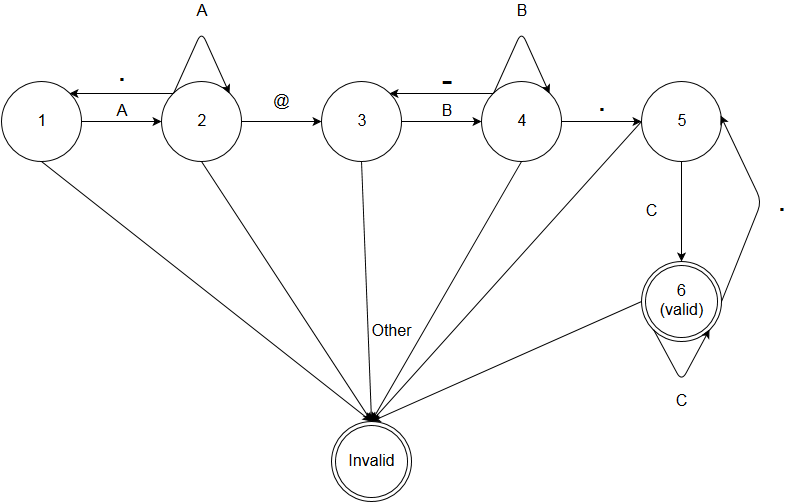

The diagram above was exported from draw.io. Its source (the exported page's mxGraphModel, read from the mxfile embedded in the PNG):
<mxGraphModel dx="876" dy="503" grid="1" gridSize="10" guides="1" tooltips="1" connect="1" arrows="1" fold="1" page="1" pageScale="1" pageWidth="850" pageHeight="1100" background="#ffffff" math="0" shadow="0">
  <root>
    <mxCell id="0" />
    <mxCell id="1" parent="0" />
    <mxCell id="2" value="" style="ellipse;whiteSpace=wrap;html=1;" vertex="1" parent="1">
      <mxGeometry y="240" width="80" height="80" as="geometry" />
    </mxCell>
    <mxCell id="3" value="" style="ellipse;whiteSpace=wrap;html=1;" vertex="1" parent="1">
      <mxGeometry x="160" y="240" width="80" height="80" as="geometry" />
    </mxCell>
    <mxCell id="4" value="" style="ellipse;whiteSpace=wrap;html=1;" vertex="1" parent="1">
      <mxGeometry x="320" y="240" width="80" height="80" as="geometry" />
    </mxCell>
    <mxCell id="5" value="" style="endArrow=classic;html=1;exitX=1;exitY=0.5;entryX=0;entryY=0.5;" edge="1" parent="1" source="2" target="3">
      <mxGeometry width="50" height="50" relative="1" as="geometry">
        <mxPoint x="10" y="60" as="sourcePoint" />
        <mxPoint x="60" y="10" as="targetPoint" />
      </mxGeometry>
    </mxCell>
    <mxCell id="6" value="" style="endArrow=classic;html=1;exitX=1;exitY=0.5;entryX=0;entryY=0.5;" edge="1" parent="1" source="3" target="4">
      <mxGeometry width="50" height="50" relative="1" as="geometry">
        <mxPoint x="10" y="60" as="sourcePoint" />
        <mxPoint x="60" y="10" as="targetPoint" />
      </mxGeometry>
    </mxCell>
    <mxCell id="7" value="" style="endArrow=classic;html=1;exitX=0;exitY=0;entryX=1;entryY=0;" edge="1" parent="1" source="3" target="2">
      <mxGeometry width="50" height="50" relative="1" as="geometry">
        <mxPoint x="10" y="160" as="sourcePoint" />
        <mxPoint x="60" y="110" as="targetPoint" />
        <Array as="points" />
      </mxGeometry>
    </mxCell>
    <mxCell id="8" value="&lt;font style=&quot;font-size: 32px&quot;&gt;.&lt;/font&gt;" style="text;html=1;strokeColor=none;fillColor=none;align=center;verticalAlign=middle;whiteSpace=wrap;" vertex="1" parent="1">
      <mxGeometry x="80" y="210" width="80" height="40" as="geometry" />
    </mxCell>
    <mxCell id="12" value="&lt;font style=&quot;font-size: 16px&quot;&gt;A&lt;/font&gt;" style="text;html=1;strokeColor=none;fillColor=none;align=center;verticalAlign=middle;whiteSpace=wrap;" vertex="1" parent="1">
      <mxGeometry x="180" y="160" width="40" height="20" as="geometry" />
    </mxCell>
    <mxCell id="13" value="&lt;font style=&quot;font-size: 16px&quot;&gt;@&lt;/font&gt;" style="text;html=1;strokeColor=none;fillColor=none;align=center;verticalAlign=middle;whiteSpace=wrap;" vertex="1" parent="1">
      <mxGeometry x="260" y="250" width="40" height="20" as="geometry" />
    </mxCell>
    <mxCell id="14" value="" style="endArrow=classic;html=1;exitX=0;exitY=0;entryX=1;entryY=0;" edge="1" parent="1" source="3" target="3">
      <mxGeometry width="50" height="50" relative="1" as="geometry">
        <mxPoint x="10" y="90" as="sourcePoint" />
        <mxPoint x="60" y="40" as="targetPoint" />
        <Array as="points">
          <mxPoint x="200" y="190" />
        </Array>
      </mxGeometry>
    </mxCell>
    <mxCell id="15" value="&lt;font style=&quot;font-size: 16px&quot;&gt;A&lt;/font&gt;" style="text;html=1;strokeColor=none;fillColor=none;align=center;verticalAlign=middle;whiteSpace=wrap;" vertex="1" parent="1">
      <mxGeometry x="100" y="260" width="40" height="20" as="geometry" />
    </mxCell>
    <mxCell id="16" value="" style="ellipse;whiteSpace=wrap;html=1;" vertex="1" parent="1">
      <mxGeometry x="480" y="240" width="80" height="80" as="geometry" />
    </mxCell>
    <mxCell id="17" value="" style="ellipse;whiteSpace=wrap;html=1;" vertex="1" parent="1">
      <mxGeometry x="640" y="240" width="80" height="80" as="geometry" />
    </mxCell>
    <mxCell id="18" value="" style="endArrow=classic;html=1;exitX=1;exitY=0.5;entryX=0;entryY=0.5;" edge="1" parent="1" source="4" target="16">
      <mxGeometry width="50" height="50" relative="1" as="geometry">
        <mxPoint x="10" y="90" as="sourcePoint" />
        <mxPoint x="60" y="40" as="targetPoint" />
      </mxGeometry>
    </mxCell>
    <mxCell id="19" value="" style="endArrow=classic;html=1;exitX=0;exitY=0;entryX=1;entryY=0;" edge="1" parent="1" source="16" target="4">
      <mxGeometry width="50" height="50" relative="1" as="geometry">
        <mxPoint x="60" y="90" as="sourcePoint" />
        <mxPoint x="110" y="40" as="targetPoint" />
        <Array as="points" />
      </mxGeometry>
    </mxCell>
    <mxCell id="20" value="" style="endArrow=classic;html=1;exitX=0;exitY=0;entryX=1;entryY=0;" edge="1" parent="1" source="16" target="16">
      <mxGeometry width="50" height="50" relative="1" as="geometry">
        <mxPoint x="60" y="90" as="sourcePoint" />
        <mxPoint x="110" y="40" as="targetPoint" />
        <Array as="points">
          <mxPoint x="520" y="190" />
        </Array>
      </mxGeometry>
    </mxCell>
    <mxCell id="21" value="" style="endArrow=classic;html=1;exitX=1;exitY=0.5;entryX=0;entryY=0.5;" edge="1" parent="1" source="16" target="17">
      <mxGeometry width="50" height="50" relative="1" as="geometry">
        <mxPoint x="210" y="90" as="sourcePoint" />
        <mxPoint x="260" y="40" as="targetPoint" />
      </mxGeometry>
    </mxCell>
    <mxCell id="23" value="" style="ellipse;shape=doubleEllipse;whiteSpace=wrap;html=1;" vertex="1" parent="1">
      <mxGeometry x="640" y="420" width="80" height="80" as="geometry" />
    </mxCell>
    <mxCell id="25" value="&lt;font style=&quot;font-size: 32px&quot;&gt;-&lt;/font&gt;" style="text;html=1;strokeColor=none;fillColor=none;align=center;verticalAlign=middle;whiteSpace=wrap;" vertex="1" parent="1">
      <mxGeometry x="425" y="230" width="40" height="20" as="geometry" />
    </mxCell>
    <mxCell id="27" value="&lt;font style=&quot;font-size: 16px&quot;&gt;B&lt;/font&gt;" style="text;html=1;strokeColor=none;fillColor=none;align=center;verticalAlign=middle;whiteSpace=wrap;" vertex="1" parent="1">
      <mxGeometry x="425" y="260" width="40" height="20" as="geometry" />
    </mxCell>
    <mxCell id="28" value="&lt;font style=&quot;font-size: 16px&quot;&gt;B&lt;/font&gt;" style="text;html=1;strokeColor=none;fillColor=none;align=center;verticalAlign=middle;whiteSpace=wrap;" vertex="1" parent="1">
      <mxGeometry x="500" y="160" width="40" height="20" as="geometry" />
    </mxCell>
    <mxCell id="29" value="&lt;font style=&quot;font-size: 32px&quot;&gt;.&lt;/font&gt;" style="text;html=1;strokeColor=none;fillColor=none;align=center;verticalAlign=middle;whiteSpace=wrap;" vertex="1" parent="1">
      <mxGeometry x="580" y="250" width="40" height="20" as="geometry" />
    </mxCell>
    <mxCell id="30" value="" style="endArrow=classic;html=1;exitX=0.5;exitY=1;entryX=0.5;entryY=0;" edge="1" parent="1" source="17" target="23">
      <mxGeometry width="50" height="50" relative="1" as="geometry">
        <mxPoint x="10" y="130" as="sourcePoint" />
        <mxPoint x="60" y="80" as="targetPoint" />
      </mxGeometry>
    </mxCell>
    <mxCell id="33" value="" style="endArrow=classic;html=1;exitX=1;exitY=0.5;entryX=0.988;entryY=0.425;entryPerimeter=0;" edge="1" parent="1" source="23" target="17">
      <mxGeometry width="50" height="50" relative="1" as="geometry">
        <mxPoint x="80" y="130" as="sourcePoint" />
        <mxPoint x="130" y="80" as="targetPoint" />
        <Array as="points">
          <mxPoint x="760" y="360" />
        </Array>
      </mxGeometry>
    </mxCell>
    <mxCell id="34" value="" style="endArrow=classic;html=1;exitX=0;exitY=1;entryX=1;entryY=1;" edge="1" parent="1" source="23" target="23">
      <mxGeometry width="50" height="50" relative="1" as="geometry">
        <mxPoint x="80" y="130" as="sourcePoint" />
        <mxPoint x="130" y="80" as="targetPoint" />
        <Array as="points">
          <mxPoint x="680" y="540" />
        </Array>
      </mxGeometry>
    </mxCell>
    <mxCell id="35" value="C" style="text;html=1;strokeColor=none;fillColor=none;align=center;verticalAlign=middle;whiteSpace=wrap;fontSize=16;" vertex="1" parent="1">
      <mxGeometry x="630" y="360" width="40" height="20" as="geometry" />
    </mxCell>
    <mxCell id="36" value="C" style="text;html=1;strokeColor=none;fillColor=none;align=center;verticalAlign=middle;whiteSpace=wrap;fontSize=16;" vertex="1" parent="1">
      <mxGeometry x="660" y="550" width="40" height="20" as="geometry" />
    </mxCell>
    <mxCell id="38" value="&lt;font style=&quot;font-size: 32px&quot;&gt;.&lt;/font&gt;" style="text;html=1;strokeColor=none;fillColor=none;align=center;verticalAlign=middle;whiteSpace=wrap;" vertex="1" parent="1">
      <mxGeometry x="760" y="350" width="40" height="20" as="geometry" />
    </mxCell>
    <mxCell id="39" value="1" style="text;html=1;strokeColor=none;fillColor=none;align=center;verticalAlign=middle;whiteSpace=wrap;fontSize=16;" vertex="1" parent="1">
      <mxGeometry x="20" y="270" width="40" height="20" as="geometry" />
    </mxCell>
    <mxCell id="40" value="2" style="text;html=1;strokeColor=none;fillColor=none;align=center;verticalAlign=middle;whiteSpace=wrap;fontSize=16;" vertex="1" parent="1">
      <mxGeometry x="180" y="270" width="40" height="20" as="geometry" />
    </mxCell>
    <mxCell id="41" value="3" style="text;html=1;strokeColor=none;fillColor=none;align=center;verticalAlign=middle;whiteSpace=wrap;fontSize=16;" vertex="1" parent="1">
      <mxGeometry x="340" y="270" width="40" height="20" as="geometry" />
    </mxCell>
    <mxCell id="42" value="4" style="text;html=1;strokeColor=none;fillColor=none;align=center;verticalAlign=middle;whiteSpace=wrap;fontSize=16;" vertex="1" parent="1">
      <mxGeometry x="500" y="270" width="40" height="20" as="geometry" />
    </mxCell>
    <mxCell id="43" value="5" style="text;html=1;strokeColor=none;fillColor=none;align=center;verticalAlign=middle;whiteSpace=wrap;fontSize=16;" vertex="1" parent="1">
      <mxGeometry x="660" y="270" width="40" height="20" as="geometry" />
    </mxCell>
    <mxCell id="44" value="6 (valid)&lt;br&gt;" style="text;html=1;strokeColor=none;fillColor=none;align=center;verticalAlign=middle;whiteSpace=wrap;fontSize=16;" vertex="1" parent="1">
      <mxGeometry x="660" y="450" width="40" height="20" as="geometry" />
    </mxCell>
    <mxCell id="45" value="" style="endArrow=classic;html=1;fontSize=16;exitX=0.5;exitY=1;entryX=0.5;entryY=0;" edge="1" parent="1" source="2" target="46">
      <mxGeometry width="50" height="50" relative="1" as="geometry">
        <mxPoint x="10" y="130" as="sourcePoint" />
        <mxPoint x="200" y="480" as="targetPoint" />
      </mxGeometry>
    </mxCell>
    <mxCell id="46" value="" style="ellipse;shape=doubleEllipse;whiteSpace=wrap;html=1;" vertex="1" parent="1">
      <mxGeometry x="330" y="580" width="80" height="80" as="geometry" />
    </mxCell>
    <mxCell id="47" value="" style="endArrow=classic;html=1;fontSize=16;exitX=0.5;exitY=1;entryX=0.5;entryY=0;" edge="1" parent="1" source="3" target="46">
      <mxGeometry width="50" height="50" relative="1" as="geometry">
        <mxPoint x="10" y="280" as="sourcePoint" />
        <mxPoint x="60" y="230" as="targetPoint" />
      </mxGeometry>
    </mxCell>
    <mxCell id="48" value="" style="endArrow=classic;html=1;fontSize=16;exitX=0.5;exitY=1;entryX=0.5;entryY=0;" edge="1" parent="1" source="4" target="46">
      <mxGeometry width="50" height="50" relative="1" as="geometry">
        <mxPoint x="10" y="280" as="sourcePoint" />
        <mxPoint x="60" y="230" as="targetPoint" />
      </mxGeometry>
    </mxCell>
    <mxCell id="49" value="" style="endArrow=classic;html=1;fontSize=16;exitX=0.5;exitY=1;entryX=0.5;entryY=0;" edge="1" parent="1" source="16" target="46">
      <mxGeometry width="50" height="50" relative="1" as="geometry">
        <mxPoint x="10" y="280" as="sourcePoint" />
        <mxPoint x="60" y="230" as="targetPoint" />
      </mxGeometry>
    </mxCell>
    <mxCell id="50" value="" style="endArrow=classic;html=1;fontSize=16;exitX=0;exitY=0.5;entryX=0.5;entryY=0;" edge="1" parent="1" source="17" target="46">
      <mxGeometry width="50" height="50" relative="1" as="geometry">
        <mxPoint x="10" y="280" as="sourcePoint" />
        <mxPoint x="60" y="230" as="targetPoint" />
      </mxGeometry>
    </mxCell>
    <mxCell id="51" value="" style="endArrow=classic;html=1;fontSize=16;exitX=0;exitY=0.5;entryX=0.5;entryY=0;" edge="1" parent="1" source="23" target="46">
      <mxGeometry width="50" height="50" relative="1" as="geometry">
        <mxPoint x="10" y="280" as="sourcePoint" />
        <mxPoint x="60" y="230" as="targetPoint" />
      </mxGeometry>
    </mxCell>
    <mxCell id="58" value="Invalid" style="text;html=1;strokeColor=none;fillColor=none;align=center;verticalAlign=middle;whiteSpace=wrap;fontSize=16;" vertex="1" parent="1">
      <mxGeometry x="350" y="610" width="40" height="20" as="geometry" />
    </mxCell>
    <mxCell id="59" value="Other" style="text;html=1;strokeColor=none;fillColor=none;align=center;verticalAlign=middle;whiteSpace=wrap;fontSize=16;" vertex="1" parent="1">
      <mxGeometry x="370" y="480" width="40" height="20" as="geometry" />
    </mxCell>
  </root>
</mxGraphModel>